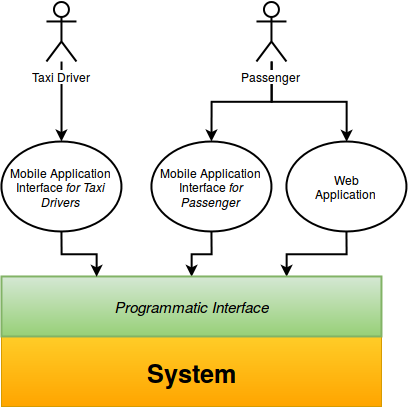

The diagram above was exported from draw.io. Its source (the exported page's mxGraphModel, read from the mxfile embedded in the PNG):
<mxGraphModel dx="679" dy="388" grid="1" gridSize="10" guides="1" tooltips="1" connect="1" fold="1" page="1" pageScale="1" pageWidth="826" pageHeight="1169" background="#ffffff" math="0">
  <root>
    <mxCell id="0" />
    <mxCell id="1" parent="0" />
    <mxCell id="2" value="&lt;font style=&quot;font-size: 15px&quot;&gt;&lt;b&gt;&lt;font style=&quot;font-size: 25px&quot;&gt;System&lt;/font&gt;&lt;/b&gt;&lt;/font&gt;" style="whiteSpace=wrap;html=1;plain-orange" vertex="1" parent="1">
      <mxGeometry x="330" y="410" width="380" height="70" as="geometry" />
    </mxCell>
    <mxCell id="29" style="edgeStyle=orthogonalEdgeStyle;rounded=0;html=1;strokeWidth=2;" edge="1" parent="1" source="10" target="27">
      <mxGeometry relative="1" as="geometry" />
    </mxCell>
    <mxCell id="30" style="edgeStyle=orthogonalEdgeStyle;rounded=0;html=1;entryX=0.5;entryY=0;strokeWidth=2;" edge="1" parent="1" source="10" target="28">
      <mxGeometry relative="1" as="geometry" />
    </mxCell>
    <mxCell id="10" value="Passenger&lt;br&gt;" style="shape=umlActor;verticalLabelPosition=bottom;labelBackgroundColor=#ffffff;verticalAlign=top;html=1;strokeWidth=2;" vertex="1" parent="1">
      <mxGeometry x="585" y="75" width="30" height="60" as="geometry" />
    </mxCell>
    <mxCell id="39" style="edgeStyle=orthogonalEdgeStyle;rounded=0;html=1;entryX=0.5;entryY=0;strokeWidth=2;" edge="1" parent="1" source="27" target="33">
      <mxGeometry relative="1" as="geometry" />
    </mxCell>
    <mxCell id="27" value="Mobile Application Interface &lt;i&gt;for Passenger&lt;br&gt;&lt;/i&gt;" style="ellipse;whiteSpace=wrap;html=1;strokeWidth=2;" vertex="1" parent="1">
      <mxGeometry x="480" y="215" width="120" height="90" as="geometry" />
    </mxCell>
    <mxCell id="40" style="edgeStyle=orthogonalEdgeStyle;rounded=0;html=1;entryX=0.75;entryY=0;strokeWidth=2;" edge="1" parent="1" source="28" target="33">
      <mxGeometry relative="1" as="geometry" />
    </mxCell>
    <mxCell id="28" value="Web Application&lt;i&gt;&lt;br&gt;&lt;/i&gt;" style="ellipse;whiteSpace=wrap;html=1;strokeWidth=2;" vertex="1" parent="1">
      <mxGeometry x="615" y="215" width="120" height="90" as="geometry" />
    </mxCell>
    <mxCell id="33" value="&lt;font style=&quot;font-size: 15px&quot;&gt;&lt;i&gt;Programmatic Interface&lt;/i&gt;&lt;/font&gt;&lt;br&gt;" style="whiteSpace=wrap;html=1;strokeWidth=2;plain-green" vertex="1" parent="1">
      <mxGeometry x="330" y="350" width="380" height="60" as="geometry" />
    </mxCell>
    <mxCell id="38" style="edgeStyle=orthogonalEdgeStyle;rounded=0;html=1;entryX=0.25;entryY=0;strokeWidth=2;" edge="1" parent="1" source="35" target="33">
      <mxGeometry relative="1" as="geometry" />
    </mxCell>
    <mxCell id="35" value="Mobile Application Interface &lt;i&gt;for Taxi Drivers&lt;br&gt;&lt;/i&gt;" style="ellipse;whiteSpace=wrap;html=1;strokeWidth=2;" vertex="1" parent="1">
      <mxGeometry x="330" y="215" width="120" height="90" as="geometry" />
    </mxCell>
    <mxCell id="37" value="" style="edgeStyle=orthogonalEdgeStyle;rounded=0;html=1;strokeWidth=2;" edge="1" parent="1" source="36" target="35">
      <mxGeometry relative="1" as="geometry" />
    </mxCell>
    <mxCell id="36" value="Taxi Driver&lt;br&gt;" style="shape=umlActor;verticalLabelPosition=bottom;labelBackgroundColor=#ffffff;verticalAlign=top;html=1;strokeWidth=2;" vertex="1" parent="1">
      <mxGeometry x="375" y="75" width="30" height="60" as="geometry" />
    </mxCell>
  </root>
</mxGraphModel>